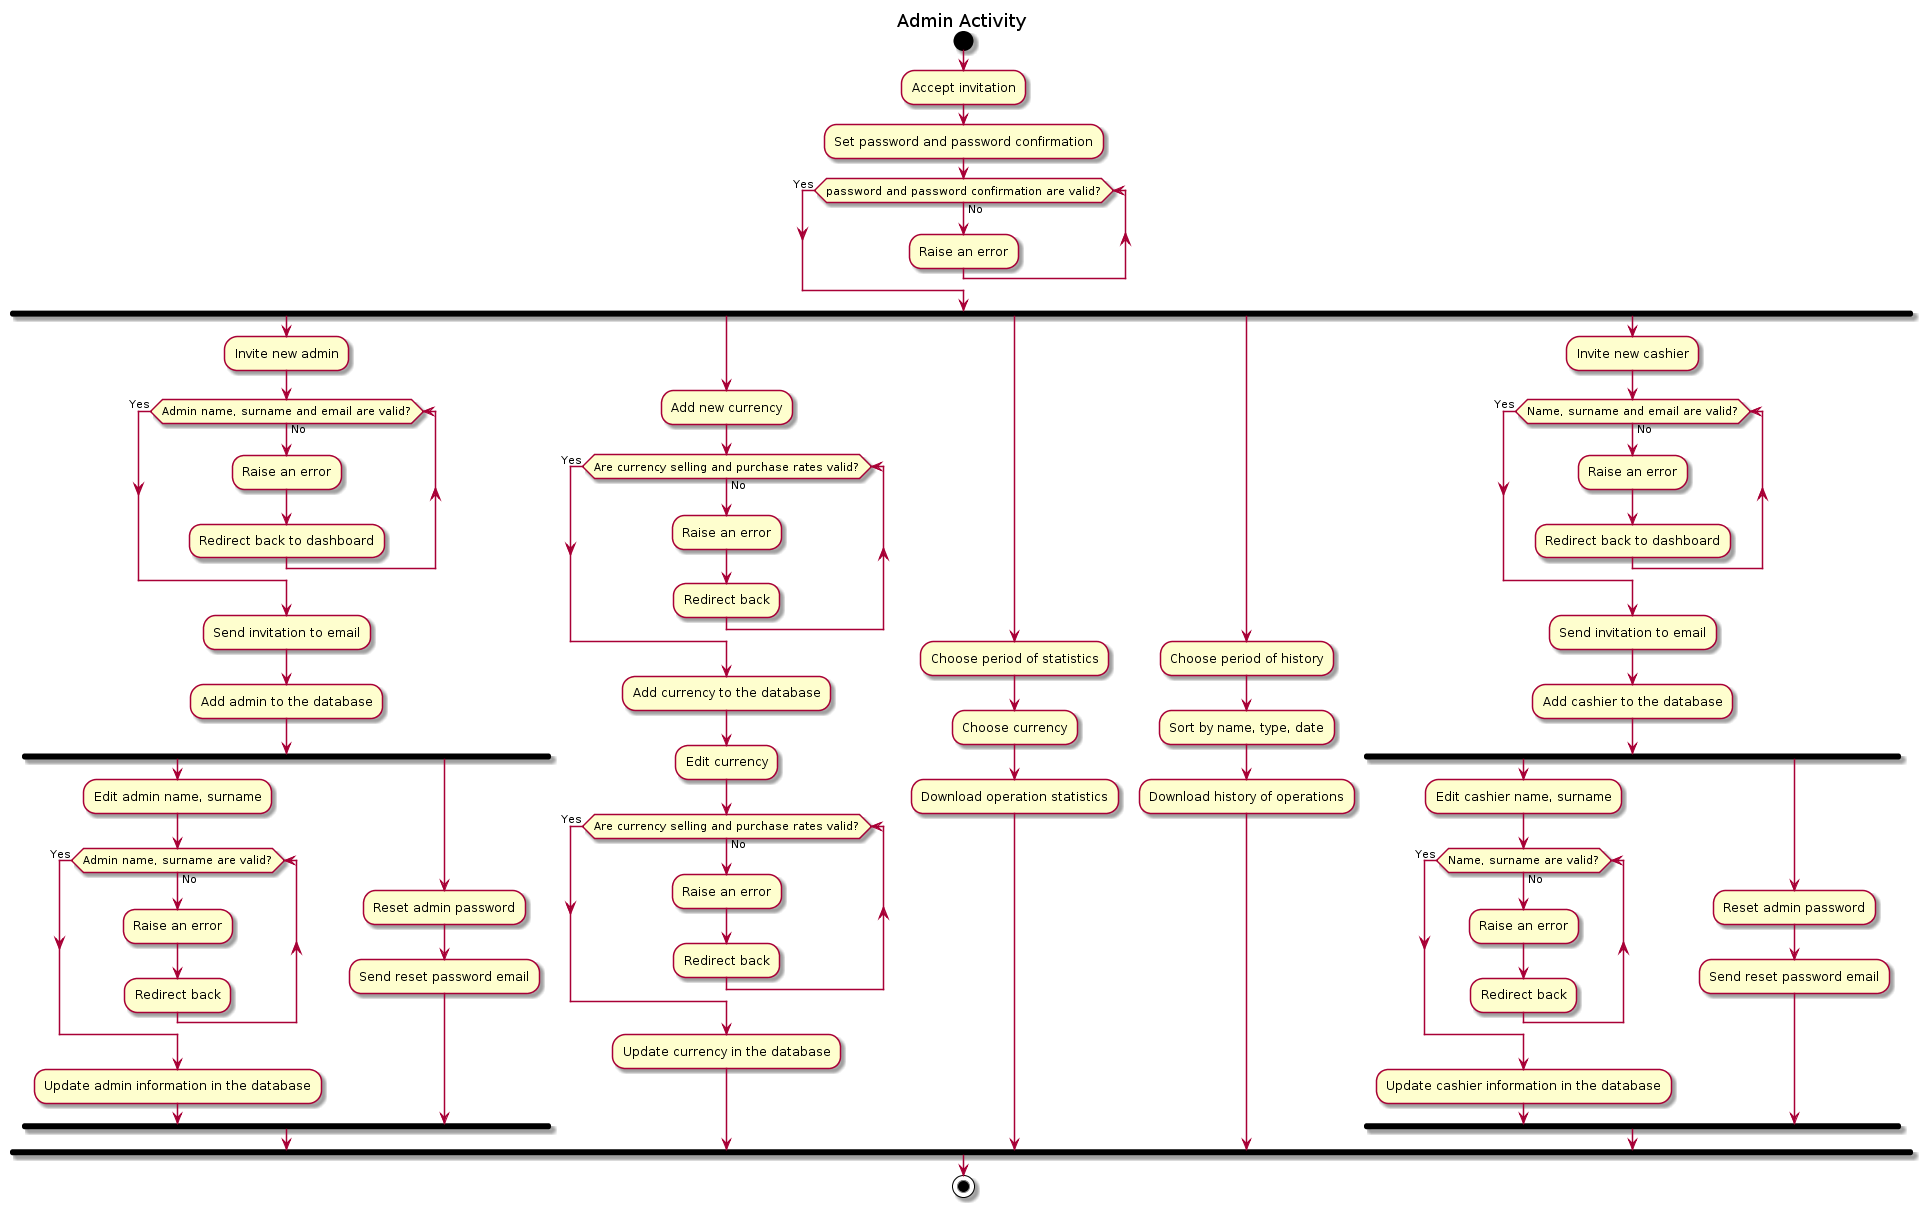

The diagram above was rendered by PlantUML. Its source (embedded in the PNG):
@startuml
title Admin Activity

start
  :Accept invitation;
  :Set password and password confirmation;
    while (password and password confirmation are valid?) is (No)
      :Raise an error;
    endwhile (Yes)
      fork
        :Invite new admin;
           while (Admin name, surname and email are valid?) is (No)
             :Raise an error;
             :Redirect back to dashboard;
           endwhile (Yes)
             :Send invitation to email;
             :Add admin to the database;
             fork
                :Edit admin name, surname;
                    while (Admin name, surname are valid?) is (No)
                     :Raise an error;
                     :Redirect back;
                    endwhile (Yes)
                    :Update admin information in the database;
             fork again
               :Reset admin password;
               :Send reset password email;
             end fork
      fork again
        :Add new currency;
           while (Are currency selling and purchase rates valid?) is (No)
             :Raise an error;
             :Redirect back;
           endwhile (Yes)
             :Add currency to the database;
        :Edit currency;
          while (Are currency selling and purchase rates valid?) is (No)
             :Raise an error;
             :Redirect back;
           endwhile (Yes)
             :Update currency in the database;
      fork again
        :Choose period of statistics;
        :Choose currency;
        :Download operation statistics;
      fork again
        :Choose period of history;
        :Sort by name, type, date;
        :Download history of operations;
      fork again
        :Invite new cashier;
           while (Name, surname and email are valid?) is (No)
             :Raise an error;
             :Redirect back to dashboard;
           endwhile (Yes)
             :Send invitation to email;
             :Add cashier to the database;
             fork
                :Edit cashier name, surname;
                    while (Name, surname are valid?) is (No)
                     :Raise an error;
                     :Redirect back;
                    endwhile (Yes)
                    :Update cashier information in the database;
             fork again;
               :Reset admin password;
               :Send reset password email;
             end fork
      end fork
      stop
@enduml